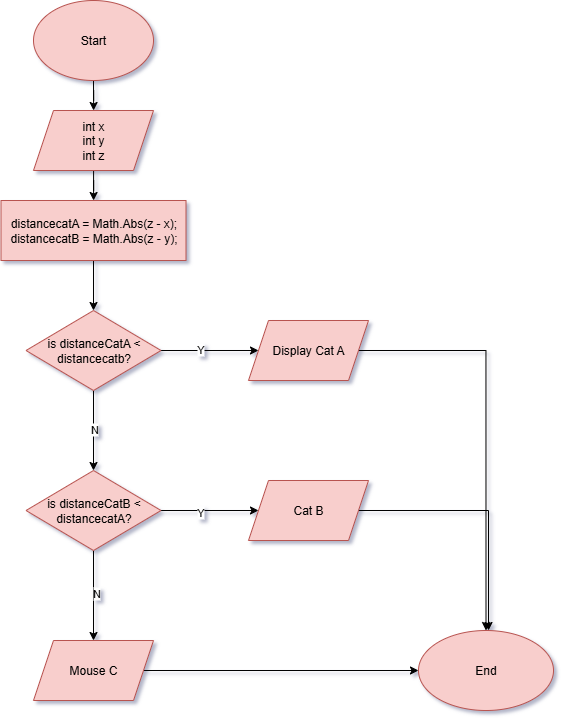

The diagram above was exported from draw.io. Its source (the exported page's mxGraphModel, read from the mxfile embedded in the PNG):
<mxGraphModel dx="738" dy="940" grid="1" gridSize="10" guides="1" tooltips="1" connect="1" arrows="1" fold="1" page="1" pageScale="1" pageWidth="827" pageHeight="1169" math="0" shadow="1">
  <root>
    <mxCell id="WIyWlLk6GJQsqaUBKTNV-0" />
    <mxCell id="WIyWlLk6GJQsqaUBKTNV-1" parent="WIyWlLk6GJQsqaUBKTNV-0" />
    <mxCell id="skAignAvZLEMj5w-xjAs-282" value="" style="edgeStyle=orthogonalEdgeStyle;rounded=0;orthogonalLoop=1;jettySize=auto;html=1;" edge="1" parent="WIyWlLk6GJQsqaUBKTNV-1" source="VWPi2XLFGfmC4mf9a-rG-0" target="skAignAvZLEMj5w-xjAs-281">
      <mxGeometry relative="1" as="geometry" />
    </mxCell>
    <mxCell id="VWPi2XLFGfmC4mf9a-rG-0" value="Start" style="ellipse;whiteSpace=wrap;html=1;fillColor=#f8cecc;strokeColor=#b85450;" parent="WIyWlLk6GJQsqaUBKTNV-1" vertex="1">
      <mxGeometry x="35" y="50" width="120" height="80" as="geometry" />
    </mxCell>
    <mxCell id="skAignAvZLEMj5w-xjAs-284" value="" style="edgeStyle=orthogonalEdgeStyle;rounded=0;orthogonalLoop=1;jettySize=auto;html=1;" edge="1" parent="WIyWlLk6GJQsqaUBKTNV-1" source="skAignAvZLEMj5w-xjAs-281" target="skAignAvZLEMj5w-xjAs-283">
      <mxGeometry relative="1" as="geometry" />
    </mxCell>
    <mxCell id="skAignAvZLEMj5w-xjAs-281" value="int x&lt;div&gt;int y&lt;/div&gt;&lt;div&gt;int z&lt;/div&gt;" style="shape=parallelogram;perimeter=parallelogramPerimeter;whiteSpace=wrap;html=1;fixedSize=1;fillColor=#f8cecc;strokeColor=#b85450;" vertex="1" parent="WIyWlLk6GJQsqaUBKTNV-1">
      <mxGeometry x="35" y="160" width="120" height="60" as="geometry" />
    </mxCell>
    <mxCell id="skAignAvZLEMj5w-xjAs-286" value="" style="edgeStyle=orthogonalEdgeStyle;rounded=0;orthogonalLoop=1;jettySize=auto;html=1;" edge="1" parent="WIyWlLk6GJQsqaUBKTNV-1" source="skAignAvZLEMj5w-xjAs-283" target="skAignAvZLEMj5w-xjAs-285">
      <mxGeometry relative="1" as="geometry" />
    </mxCell>
    <mxCell id="skAignAvZLEMj5w-xjAs-283" value="distancecatA = Math.Abs(z - x);&lt;div&gt;distancecatB = Math.Abs(z - y);&lt;/div&gt;" style="whiteSpace=wrap;html=1;fillColor=#f8cecc;strokeColor=#b85450;" vertex="1" parent="WIyWlLk6GJQsqaUBKTNV-1">
      <mxGeometry x="2.5" y="250" width="185" height="60" as="geometry" />
    </mxCell>
    <mxCell id="skAignAvZLEMj5w-xjAs-288" value="" style="edgeStyle=orthogonalEdgeStyle;rounded=0;orthogonalLoop=1;jettySize=auto;html=1;" edge="1" parent="WIyWlLk6GJQsqaUBKTNV-1" source="skAignAvZLEMj5w-xjAs-285" target="skAignAvZLEMj5w-xjAs-287">
      <mxGeometry relative="1" as="geometry" />
    </mxCell>
    <mxCell id="skAignAvZLEMj5w-xjAs-289" value="Y" style="edgeLabel;html=1;align=center;verticalAlign=middle;resizable=0;points=[];" vertex="1" connectable="0" parent="skAignAvZLEMj5w-xjAs-288">
      <mxGeometry x="-0.2344" y="2" relative="1" as="geometry">
        <mxPoint as="offset" />
      </mxGeometry>
    </mxCell>
    <mxCell id="skAignAvZLEMj5w-xjAs-293" value="" style="edgeStyle=orthogonalEdgeStyle;rounded=0;orthogonalLoop=1;jettySize=auto;html=1;" edge="1" parent="WIyWlLk6GJQsqaUBKTNV-1" source="skAignAvZLEMj5w-xjAs-285" target="skAignAvZLEMj5w-xjAs-292">
      <mxGeometry relative="1" as="geometry" />
    </mxCell>
    <mxCell id="skAignAvZLEMj5w-xjAs-297" value="N" style="edgeLabel;html=1;align=center;verticalAlign=middle;resizable=0;points=[];" vertex="1" connectable="0" parent="skAignAvZLEMj5w-xjAs-293">
      <mxGeometry x="-0.0559" relative="1" as="geometry">
        <mxPoint as="offset" />
      </mxGeometry>
    </mxCell>
    <mxCell id="skAignAvZLEMj5w-xjAs-285" value="is distanceCatA &amp;lt; distancecatb?" style="rhombus;whiteSpace=wrap;html=1;fillColor=#f8cecc;strokeColor=#b85450;" vertex="1" parent="WIyWlLk6GJQsqaUBKTNV-1">
      <mxGeometry x="27.5" y="360" width="135" height="80" as="geometry" />
    </mxCell>
    <mxCell id="skAignAvZLEMj5w-xjAs-303" style="edgeStyle=orthogonalEdgeStyle;rounded=0;orthogonalLoop=1;jettySize=auto;html=1;" edge="1" parent="WIyWlLk6GJQsqaUBKTNV-1" source="skAignAvZLEMj5w-xjAs-287" target="skAignAvZLEMj5w-xjAs-301">
      <mxGeometry relative="1" as="geometry" />
    </mxCell>
    <mxCell id="skAignAvZLEMj5w-xjAs-287" value="Display Cat A" style="shape=parallelogram;perimeter=parallelogramPerimeter;whiteSpace=wrap;html=1;fixedSize=1;fillColor=#f8cecc;strokeColor=#b85450;" vertex="1" parent="WIyWlLk6GJQsqaUBKTNV-1">
      <mxGeometry x="250" y="370" width="120" height="60" as="geometry" />
    </mxCell>
    <mxCell id="skAignAvZLEMj5w-xjAs-295" value="" style="edgeStyle=orthogonalEdgeStyle;rounded=0;orthogonalLoop=1;jettySize=auto;html=1;" edge="1" parent="WIyWlLk6GJQsqaUBKTNV-1" source="skAignAvZLEMj5w-xjAs-292" target="skAignAvZLEMj5w-xjAs-294">
      <mxGeometry relative="1" as="geometry" />
    </mxCell>
    <mxCell id="skAignAvZLEMj5w-xjAs-296" value="Y" style="edgeLabel;html=1;align=center;verticalAlign=middle;resizable=0;points=[];" vertex="1" connectable="0" parent="skAignAvZLEMj5w-xjAs-295">
      <mxGeometry x="-0.2344" y="-1" relative="1" as="geometry">
        <mxPoint as="offset" />
      </mxGeometry>
    </mxCell>
    <mxCell id="skAignAvZLEMj5w-xjAs-299" value="" style="edgeStyle=orthogonalEdgeStyle;rounded=0;orthogonalLoop=1;jettySize=auto;html=1;" edge="1" parent="WIyWlLk6GJQsqaUBKTNV-1" source="skAignAvZLEMj5w-xjAs-292" target="skAignAvZLEMj5w-xjAs-298">
      <mxGeometry relative="1" as="geometry" />
    </mxCell>
    <mxCell id="skAignAvZLEMj5w-xjAs-300" value="N" style="edgeLabel;html=1;align=center;verticalAlign=middle;resizable=0;points=[];" vertex="1" connectable="0" parent="skAignAvZLEMj5w-xjAs-299">
      <mxGeometry x="-0.0562" y="2" relative="1" as="geometry">
        <mxPoint as="offset" />
      </mxGeometry>
    </mxCell>
    <mxCell id="skAignAvZLEMj5w-xjAs-292" value="is distanceCatB &amp;lt; distancecatA?" style="rhombus;whiteSpace=wrap;html=1;fillColor=#f8cecc;strokeColor=#b85450;" vertex="1" parent="WIyWlLk6GJQsqaUBKTNV-1">
      <mxGeometry x="27.5" y="520" width="135" height="80" as="geometry" />
    </mxCell>
    <mxCell id="skAignAvZLEMj5w-xjAs-304" style="edgeStyle=orthogonalEdgeStyle;rounded=0;orthogonalLoop=1;jettySize=auto;html=1;" edge="1" parent="WIyWlLk6GJQsqaUBKTNV-1" source="skAignAvZLEMj5w-xjAs-294">
      <mxGeometry relative="1" as="geometry">
        <mxPoint x="490" y="680" as="targetPoint" />
      </mxGeometry>
    </mxCell>
    <mxCell id="skAignAvZLEMj5w-xjAs-294" value="Cat B" style="shape=parallelogram;perimeter=parallelogramPerimeter;whiteSpace=wrap;html=1;fixedSize=1;fillColor=#f8cecc;strokeColor=#b85450;" vertex="1" parent="WIyWlLk6GJQsqaUBKTNV-1">
      <mxGeometry x="250" y="530" width="120" height="60" as="geometry" />
    </mxCell>
    <mxCell id="skAignAvZLEMj5w-xjAs-302" value="" style="edgeStyle=orthogonalEdgeStyle;rounded=0;orthogonalLoop=1;jettySize=auto;html=1;" edge="1" parent="WIyWlLk6GJQsqaUBKTNV-1" source="skAignAvZLEMj5w-xjAs-298" target="skAignAvZLEMj5w-xjAs-301">
      <mxGeometry relative="1" as="geometry" />
    </mxCell>
    <mxCell id="skAignAvZLEMj5w-xjAs-298" value="Mouse C" style="shape=parallelogram;perimeter=parallelogramPerimeter;whiteSpace=wrap;html=1;fixedSize=1;fillColor=#f8cecc;strokeColor=#b85450;" vertex="1" parent="WIyWlLk6GJQsqaUBKTNV-1">
      <mxGeometry x="35" y="690" width="120" height="60" as="geometry" />
    </mxCell>
    <mxCell id="skAignAvZLEMj5w-xjAs-301" value="End" style="ellipse;whiteSpace=wrap;html=1;fillColor=#f8cecc;strokeColor=#b85450;" vertex="1" parent="WIyWlLk6GJQsqaUBKTNV-1">
      <mxGeometry x="420" y="680" width="135" height="80" as="geometry" />
    </mxCell>
  </root>
</mxGraphModel>